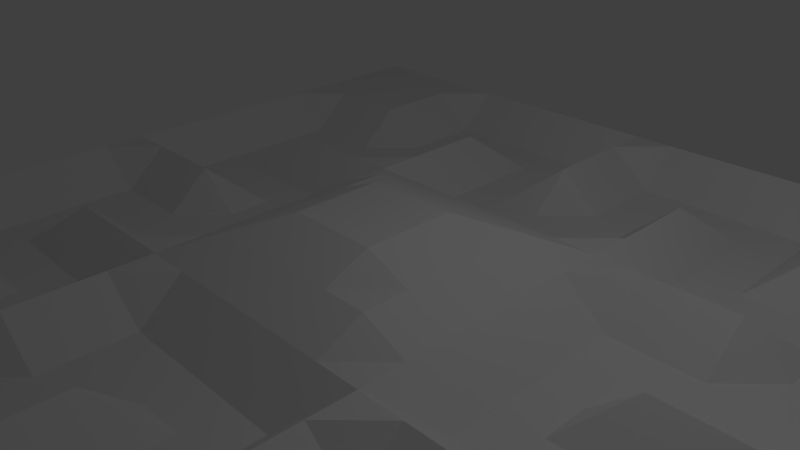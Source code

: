 # Source: board.blend  (saved by Blender 2.62.0; exported with 4.5.12 LTS)
import bpy
from mathutils import Matrix  # noqa: F401  (used for matrix-valued properties, if any)

bpy.ops.wm.read_factory_settings(use_empty=True)
scene = bpy.context.scene
scene.name = 'Scene'

# ---- collections
col_collection_1 = bpy.data.collections.new('Collection 1'); scene.collection.children.link(col_collection_1)

# ---- world
world_world = bpy.data.worlds.new('World'); scene.world = world_world
world_world.color = (0.05088, 0.05088, 0.05088)
world_world.use_sun_shadow = False
world_world.sun_shadow_jitter_overblur = 0.0
world_world.cycles.sampling_method = 'MANUAL'
world_world.cycles.sample_map_resolution = 256

# ---- cameras
cam_camera = bpy.data.cameras.new('Camera')
cam_camera.clip_end = 100.0
cam_camera.lens = 35.0
cam_camera.sensor_width = 32.0
cam_camera.sensor_height = 18.0
cam_camera.ortho_scale = 7.314
cam_camera.dof.focus_distance = 0.0
cam_camera.dof.aperture_fstop = 128.0

# ---- lights
light_lamp = bpy.data.lights.new('Lamp', 'POINT')
light_lamp.transmission_factor = 0.0
light_lamp.cutoff_distance = 30.0
light_lamp.energy = 100.0
light_lamp.shadow_buffer_clip_start = 1.001
light_lamp.shadow_soft_size = 1.0
light_lamp.shadow_maximum_resolution = 0.006
light_lamp.use_absolute_resolution = True
light_lamp.cycles.use_multiple_importance_sampling = False

# ---- meshes
me_grid_001 = bpy.data.meshes.new('Grid.001')
me_grid_001.from_pydata([(6.695, -6.695, -0.6094), (6.025, -6.695, -0.6094), (5.356, -6.695, -0.6094), (4.686, -6.695, -0.6094), (4.017, -6.695, -0.6094), (3.347, -6.695, -0.6094), (2.678, -6.695, -0.6094), (2.008, -6.695, -0.6094), (1.339, -6.695, -0.6094), (0.6695, -6.695, -0.6094), (-5.946e-09, -6.695, -0.6094), (-0.6695, -6.695, -0.6094), (-1.339, -6.695, -0.6094), (-2.008, -6.695, -0.6094), (-2.678, -6.695, -0.6094), (-3.347, -6.695, -0.6094), (-4.017, -6.695, -0.6094), (-4.686, -6.695, -0.6094), (-5.356, -6.695, -0.6094), (-6.025, -6.695, -0.6094), (-6.695, -6.695, -0.6094), (-6.695, -6.025, -0.6094), (-6.025, -6.025, 0.0), (-5.356, -6.025, 0.0), (-4.686, -6.025, 0.0), (-4.017, -6.025, 0.0), (-3.347, -6.025, 0.0), (-2.678, -6.025, 0.0), (-2.008, -6.025, 0.0), (-1.339, -6.025, 0.0), (-0.6695, -6.025, 0.0), (-5.946e-09, -6.025, 0.0), (0.6695, -6.025, 0.0), (1.339, -6.025, 0.0), (2.008, -6.025, 0.0), (2.678, -6.025, 0.0), (3.347, -6.025, 0.0), (4.017, -6.025, 0.0), (4.686, -6.025, 0.0), (5.356, -6.025, 0.0), (6.025, -6.025, 0.0), (6.695, -6.025, -0.6094), (6.695, -5.356, -0.6094), (6.025, -5.356, 0.0), (5.356, -5.356, 0.0), (4.686, -5.356, 0.0), (4.017, -5.356, 0.0), (3.347, -5.356, -0.5878), (2.678, -5.356, -0.5878), (2.008, -5.356, -0.5878), (1.339, -5.356, -0.5878), (0.6695, -5.356, -0.5878), (-5.946e-09, -5.356, 0.0), (-0.6695, -5.356, -0.5878), (-1.339, -5.356, -0.5878), (-2.008, -5.356, -0.5878), (-2.678, -5.356, -0.5878), (-3.347, -5.356, -0.5878), (-4.017, -5.356, 0.0), (-4.686, -5.356, 0.0), (-5.356, -5.356, 0.0), (-6.025, -5.356, 0.0), (-6.695, -5.356, -0.6094), (-6.695, -4.686, -0.6094), (-6.025, -4.686, 0.0), (-5.356, -4.686, 0.0), (-4.686, -4.686, 0.0), (-4.017, -4.686, 0.0), (-3.347, -4.686, -0.5878), (-2.678, -4.686, -0.5878), (-2.008, -4.686, -0.5878), (-1.339, -4.686, -0.5878), (-0.6695, -4.686, -0.5878), (-5.946e-09, -4.686, 0.0), (0.6695, -4.686, -0.5878), (1.339, -4.686, -0.5878), (2.008, -4.686, -0.5878), (2.678, -4.686, -0.5878), (3.347, -4.686, -0.5878), (4.017, -4.686, 0.0), (4.686, -4.686, 0.0), (5.356, -4.686, 0.0), (6.025, -4.686, 0.0), (6.695, -4.686, -0.6094), (6.695, -4.017, -0.6094), (6.025, -4.017, 0.0), (5.356, -4.017, 0.0), (4.686, -4.017, 0.0), (4.017, -4.017, 0.0), (3.347, -4.017, -0.5878), (2.678, -4.017, -0.5878), (2.008, -4.017, 0.0), (1.339, -4.017, -0.5878), (0.6695, -4.017, -0.5878), (-5.946e-09, -4.017, 0.0), (-0.6695, -4.017, -0.5878), (-1.339, -4.017, -0.5878), (-2.008, -4.017, 0.0), (-2.678, -4.017, -0.5878), (-3.347, -4.017, -0.5878), (-4.017, -4.017, 0.0), (-4.686, -4.017, 0.0), (-5.356, -4.017, 0.0), (-6.025, -4.017, 0.0), (-6.695, -4.017, -0.6094), (-6.695, -3.347, -0.6094), (-6.025, -3.347, 0.0), (-5.356, -3.347, -0.5878), (-4.686, -3.347, -0.5878), (-4.017, -3.347, -0.5878), (-3.347, -3.347, -0.5878), (-2.678, -3.347, -0.5878), (-2.008, -3.347, 0.0), (-1.339, -3.347, -0.5878), (-0.6695, -3.347, -0.5878), (-5.946e-09, -3.347, -0.5878), (0.6695, -3.347, -0.5878), (1.339, -3.347, -0.5878), (2.008, -3.347, 0.0), (2.678, -3.347, -0.5878), (3.347, -3.347, -0.5878), (4.017, -3.347, -0.5878), (4.686, -3.347, -0.5878), (5.356, -3.347, -0.5878), (6.025, -3.347, 0.0), (6.695, -3.347, -0.6094), (6.695, -2.678, -0.6094), (6.025, -2.678, 0.0), (5.356, -2.678, -0.5878), (4.686, -2.678, -0.5878), (4.017, -2.678, -0.5878), (3.347, -2.678, -0.5878), (2.678, -2.678, -0.5878), (2.008, -2.678, 0.0), (1.339, -2.678, -0.5878), (0.6695, -2.678, -0.5878), (-5.946e-09, -2.678, -0.5878), (-0.6695, -2.678, -0.5878), (-1.339, -2.678, -0.5878), (-2.008, -2.678, 0.0), (-2.678, -2.678, -0.5878), (-3.347, -2.678, -0.5878), (-4.017, -2.678, -0.5878), (-4.686, -2.678, -0.5878), (-5.356, -2.678, -0.5878), (-6.025, -2.678, 0.0), (-6.695, -2.678, -0.6094), (-6.695, -2.008, -0.6094), (-6.025, -2.008, 0.0), (-5.356, -2.008, -0.5878), (-4.686, -2.008, -0.5878), (-4.017, -2.008, 0.0), (-3.347, -2.008, 0.0), (-2.678, -2.008, 0.0), (-2.008, -2.008, 0.0), (-1.339, -2.008, 0.0), (-0.6695, -2.008, 0.0), (-5.946e-09, -2.008, 0.0), (0.6695, -2.008, 0.0), (1.339, -2.008, 0.0), (2.008, -2.008, 0.0), (2.678, -2.008, 0.0), (3.347, -2.008, 0.0), (4.017, -2.008, 0.0), (4.686, -2.008, -0.5878), (5.356, -2.008, -0.5878), (6.025, -2.008, 0.0), (6.695, -2.008, -0.6094), (6.695, -1.339, -0.6094), (6.025, -1.339, 0.0), (5.356, -1.339, -0.5878), (4.686, -1.339, -0.5878), (4.017, -1.339, -0.5878), (3.347, -1.339, -0.5878), (2.678, -1.339, -0.5878), (2.008, -1.339, 0.0), (1.339, -1.339, 0.3116), (0.6695, -1.339, 0.3116), (-5.946e-09, -1.339, 0.3116), (-0.6695, -1.339, 0.3116), (-1.339, -1.339, 0.3116), (-2.008, -1.339, 0.0), (-2.678, -1.339, -0.5878), (-3.347, -1.339, -0.5878), (-4.017, -1.339, -0.5878), (-4.686, -1.339, -0.5878), (-5.356, -1.339, -0.5878), (-6.025, -1.339, 0.0), (-6.695, -1.339, -0.6094), (-6.695, -0.6695, -0.6094), (-6.025, -0.6695, 0.0), (-5.356, -0.6695, -0.5878), (-4.686, -0.6695, -0.5878), (-4.017, -0.6695, -0.5878), (-3.347, -0.6695, -0.5878), (-2.678, -0.6695, -0.5878), (-2.008, -0.6695, 0.0), (-1.339, -0.6695, 0.3116), (-0.6695, -0.6695, 0.5989), (-5.946e-09, -0.6695, 0.5989), (0.6695, -0.6695, 0.5989), (1.339, -0.6695, 0.3116), (2.008, -0.6695, 0.0), (2.678, -0.6695, -0.5878), (3.347, -0.6695, -0.5878), (4.017, -0.6695, -0.5878), (4.686, -0.6695, -0.5878), (5.356, -0.6695, -0.5878), (6.025, -0.6695, 0.0), (6.695, -0.6695, -0.6094), (6.695, 5.549e-07, -0.6094), (6.025, 5.549e-07, 0.0), (5.356, 5.549e-07, 0.0), (4.686, 5.549e-07, 0.0), (4.017, 5.549e-07, 0.0), (3.347, 5.549e-07, -0.5878), (2.678, 5.549e-07, -0.5878), (2.008, 5.549e-07, 0.0), (1.339, 5.549e-07, 0.3116), (0.6695, 5.549e-07, 0.5989), (-5.946e-09, 5.549e-07, 0.5989), (-0.6695, 5.549e-07, 0.5989), (-1.339, 5.549e-07, 0.3116), (-2.008, 5.549e-07, 0.0), (-2.678, 5.549e-07, -0.5878), (-3.347, 5.549e-07, -0.5878), (-4.017, 5.549e-07, 0.0), (-4.686, 5.549e-07, 0.0), (-5.356, 5.549e-07, 0.0), (-6.025, 5.549e-07, 0.0), (-6.695, 5.549e-07, -0.6094), (-6.695, 0.6695, -0.6094), (-6.025, 0.6695, 0.0), (-5.356, 0.6695, -0.5878), (-4.686, 0.6695, -0.5878), (-4.017, 0.6695, -0.5878), (-3.347, 0.6695, -0.5878), (-2.678, 0.6695, -0.5878), (-2.008, 0.6695, 0.0), (-1.339, 0.6695, 0.3116), (-0.6695, 0.6695, 0.5989), (-5.946e-09, 0.6695, 0.5989), (0.6695, 0.6695, 0.5989), (1.339, 0.6695, 0.3116), (2.008, 0.6695, 0.0), (2.678, 0.6695, -0.5878), (3.347, 0.6695, -0.5878), (4.017, 0.6695, -0.5878), (4.686, 0.6695, -0.5878), (5.356, 0.6695, -0.5878), (6.025, 0.6695, 0.0), (6.695, 0.6695, -0.6094), (6.695, 1.339, -0.6094), (6.025, 1.339, 0.0), (5.356, 1.339, -0.5878), (4.686, 1.339, -0.5878), (4.017, 1.339, -0.5878), (3.347, 1.339, -0.5878), (2.678, 1.339, -0.5878), (2.008, 1.339, 0.0), (1.339, 1.339, 0.3116), (0.6695, 1.339, 0.3116), (-5.946e-09, 1.339, 0.3116), (-0.6695, 1.339, 0.3116), (-1.339, 1.339, 0.3116), (-2.008, 1.339, 0.0), (-2.678, 1.339, -0.5878), (-3.347, 1.339, -0.5878), (-4.017, 1.339, -0.5878), (-4.686, 1.339, -0.5878), (-5.356, 1.339, -0.5878), (-6.025, 1.339, 0.0), (-6.695, 1.339, -0.6094), (-6.695, 2.008, -0.6094), (-6.025, 2.008, 0.0), (-5.356, 2.008, -0.5878), (-4.686, 2.008, -0.5878), (-4.017, 2.008, 0.0), (-3.347, 2.008, 0.0), (-2.678, 2.008, 0.0), (-2.008, 2.008, 0.0), (-1.339, 2.008, 0.0), (-0.6695, 2.008, 0.0), (-5.946e-09, 2.008, 0.0), (0.6695, 2.008, 0.0), (1.339, 2.008, 0.0), (2.008, 2.008, 0.0), (2.678, 2.008, 0.0), (3.347, 2.008, 0.0), (4.017, 2.008, 0.0), (4.686, 2.008, -0.5878), (5.356, 2.008, -0.5878), (6.025, 2.008, 0.0), (6.695, 2.008, -0.6094), (6.695, 2.678, -0.6094), (6.025, 2.678, 0.0), (5.356, 2.678, -0.5878), (4.686, 2.678, -0.5878), (4.017, 2.678, -0.5878), (3.347, 2.678, -0.5878), (2.678, 2.678, -0.5878), (2.008, 2.678, 0.0), (1.339, 2.678, -0.5878), (0.6695, 2.678, -0.5878), (-5.946e-09, 2.678, -0.5878), (-0.6695, 2.678, -0.5878), (-1.339, 2.678, -0.5878), (-2.008, 2.678, 0.0), (-2.678, 2.678, -0.5878), (-3.347, 2.678, -0.5878), (-4.017, 2.678, -0.5878), (-4.686, 2.678, -0.5878), (-5.356, 2.678, -0.5878), (-6.025, 2.678, 0.0), (-6.695, 2.678, -0.6094), (-6.695, 3.347, -0.6094), (-6.025, 3.347, 0.0), (-5.356, 3.347, -0.5878), (-4.686, 3.347, -0.5878), (-4.017, 3.347, -0.5878), (-3.347, 3.347, -0.5878), (-2.678, 3.347, -0.5878), (-2.008, 3.347, 0.0), (-1.339, 3.347, -0.5878), (-0.6695, 3.347, -0.5878), (-5.946e-09, 3.347, -0.5878), (0.6695, 3.347, -0.5878), (1.339, 3.347, -0.5878), (2.008, 3.347, 0.0), (2.678, 3.347, -0.5878), (3.347, 3.347, -0.5878), (4.017, 3.347, -0.5878), (4.686, 3.347, -0.5878), (5.356, 3.347, -0.5878), (6.025, 3.347, 0.0), (6.695, 3.347, -0.6094), (6.695, 4.017, -0.6094), (6.025, 4.017, 0.0), (5.356, 4.017, 0.0), (4.686, 4.017, 0.0), (4.017, 4.017, 0.0), (3.347, 4.017, -0.5878), (2.678, 4.017, -0.5878), (2.008, 4.017, 0.0), (1.339, 4.017, -0.5878), (0.6695, 4.017, -0.5878), (-5.946e-09, 4.017, 0.0), (-0.6695, 4.017, -0.5878), (-1.339, 4.017, -0.5878), (-2.008, 4.017, 0.0), (-2.678, 4.017, -0.5878), (-3.347, 4.017, -0.5878), (-4.017, 4.017, 0.0), (-4.686, 4.017, 0.0), (-5.356, 4.017, 0.0), (-6.025, 4.017, 0.0), (-6.695, 4.017, -0.6094), (-6.695, 4.686, -0.6094), (-6.025, 4.686, 0.0), (-5.356, 4.686, 0.0), (-4.686, 4.686, 0.0), (-4.017, 4.686, 0.0), (-3.347, 4.686, -0.5878), (-2.678, 4.686, -0.5878), (-2.008, 4.686, -0.5878), (-1.339, 4.686, -0.5878), (-0.6695, 4.686, -0.5878), (-5.946e-09, 4.686, 0.0), (0.6695, 4.686, -0.5878), (1.339, 4.686, -0.5878), (2.008, 4.686, -0.5878), (2.678, 4.686, -0.5878), (3.347, 4.686, -0.5878), (4.017, 4.686, 0.0), (4.686, 4.686, 0.0), (5.356, 4.686, 0.0), (6.025, 4.686, 0.0), (6.695, 4.686, -0.6094), (6.695, 5.356, -0.6094), (6.025, 5.356, 0.0), (5.356, 5.356, 0.0), (4.686, 5.356, 0.0), (4.017, 5.356, 0.0), (3.347, 5.356, -0.5878), (2.678, 5.356, -0.5878), (2.008, 5.356, -0.5878), (1.339, 5.356, -0.5878), (0.6695, 5.356, -0.5878), (-5.946e-09, 5.356, 0.0), (-0.6695, 5.356, -0.5878), (-1.339, 5.356, -0.5878), (-2.008, 5.356, -0.5878), (-2.678, 5.356, -0.5878), (-3.347, 5.356, -0.5878), (-4.017, 5.356, 0.0), (-4.686, 5.356, 0.0), (-5.356, 5.356, 0.0), (-6.025, 5.356, 0.0), (-6.695, 5.356, -0.6094), (-6.695, 6.025, -0.6094), (-6.025, 6.025, 0.0), (-5.356, 6.025, 0.0), (-4.686, 6.025, 0.0), (-4.017, 6.025, 0.0), (-3.347, 6.025, 0.0), (-2.678, 6.025, 0.0), (-2.008, 6.025, 0.0), (-1.339, 6.025, 0.0), (-0.6695, 6.025, 0.0), (-5.946e-09, 6.025, 0.0), (0.6695, 6.025, 0.0), (1.339, 6.025, 0.0), (2.008, 6.025, 0.0), (2.678, 6.025, 0.0), (3.347, 6.025, 0.0), (4.017, 6.025, 0.0), (4.686, 6.025, 0.0), (5.356, 6.025, 0.0), (6.025, 6.025, 0.0), (6.695, 6.025, -0.6094), (6.695, 6.695, -0.6094), (6.025, 6.695, -0.6094), (5.356, 6.695, -0.6094), (4.686, 6.695, -0.6094), (4.017, 6.695, -0.6094), (3.347, 6.695, -0.6094), (2.678, 6.695, -0.6094), (2.008, 6.695, -0.6094), (1.339, 6.695, -0.6094), (0.6695, 6.695, -0.6094), (-5.946e-09, 6.695, -0.6094), (-0.6695, 6.695, -0.6094), (-1.339, 6.695, -0.6094), (-2.008, 6.695, -0.6094), (-2.678, 6.695, -0.6094), (-3.347, 6.695, -0.6094), (-4.017, 6.695, -0.6094), (-4.686, 6.695, -0.6094), (-5.356, 6.695, -0.6094), (-6.025, 6.695, -0.6094), (-6.695, 6.695, -0.6094)], [], [(20, 19, 22, 21), (19, 18, 23, 22), (18, 17, 24, 23), (17, 16, 25, 24), (16, 15, 26, 25), (15, 14, 27, 26), (14, 13, 28, 27), (13, 12, 29, 28), (12, 11, 30, 29), (11, 10, 31, 30), (10, 9, 32, 31), (9, 8, 33, 32), (8, 7, 34, 33), (7, 6, 35, 34), (6, 5, 36, 35), (5, 4, 37, 36), (4, 3, 38, 37), (3, 2, 39, 38), (2, 1, 40, 39), (1, 0, 41, 40), (40, 41, 42, 43), (39, 40, 43, 44), (38, 39, 44, 45), (37, 38, 45, 46), (36, 37, 46, 47), (35, 36, 47, 48), (34, 35, 48, 49), (33, 34, 49, 50), (32, 33, 50, 51), (31, 32, 51, 52), (30, 31, 52, 53), (29, 30, 53, 54), (28, 29, 54, 55), (27, 28, 55, 56), (26, 27, 56, 57), (25, 26, 57, 58), (24, 25, 58, 59), (23, 24, 59, 60), (22, 23, 60, 61), (21, 22, 61, 62), (62, 61, 64, 63), (61, 60, 65, 64), (60, 59, 66, 65), (59, 58, 67, 66), (58, 57, 68, 67), (57, 56, 69, 68), (56, 55, 70, 69), (55, 54, 71, 70), (54, 53, 72, 71), (53, 52, 73, 72), (52, 51, 74, 73), (51, 50, 75, 74), (50, 49, 76, 75), (49, 48, 77, 76), (48, 47, 78, 77), (47, 46, 79, 78), (46, 45, 80, 79), (45, 44, 81, 80), (44, 43, 82, 81), (43, 42, 83, 82), (82, 83, 84, 85), (81, 82, 85, 86), (80, 81, 86, 87), (79, 80, 87, 88), (78, 79, 88, 89), (77, 78, 89, 90), (76, 77, 90, 91), (75, 76, 91, 92), (74, 75, 92, 93), (73, 74, 93, 94), (72, 73, 94, 95), (71, 72, 95, 96), (70, 71, 96, 97), (69, 70, 97, 98), (68, 69, 98, 99), (67, 68, 99, 100), (66, 67, 100, 101), (65, 66, 101, 102), (64, 65, 102, 103), (63, 64, 103, 104), (104, 103, 106, 105), (103, 102, 107, 106), (102, 101, 108, 107), (101, 100, 109, 108), (100, 99, 110, 109), (99, 98, 111, 110), (98, 97, 112, 111), (97, 96, 113, 112), (96, 95, 114, 113), (95, 94, 115, 114), (94, 93, 116, 115), (93, 92, 117, 116), (92, 91, 118, 117), (91, 90, 119, 118), (90, 89, 120, 119), (89, 88, 121, 120), (88, 87, 122, 121), (87, 86, 123, 122), (86, 85, 124, 123), (85, 84, 125, 124), (124, 125, 126, 127), (123, 124, 127, 128), (122, 123, 128, 129), (121, 122, 129, 130), (120, 121, 130, 131), (119, 120, 131, 132), (118, 119, 132, 133), (117, 118, 133, 134), (116, 117, 134, 135), (115, 116, 135, 136), (114, 115, 136, 137), (113, 114, 137, 138), (112, 113, 138, 139), (111, 112, 139, 140), (110, 111, 140, 141), (109, 110, 141, 142), (108, 109, 142, 143), (107, 108, 143, 144), (106, 107, 144, 145), (105, 106, 145, 146), (146, 145, 148, 147), (145, 144, 149, 148), (144, 143, 150, 149), (143, 142, 151, 150), (142, 141, 152, 151), (141, 140, 153, 152), (140, 139, 154, 153), (139, 138, 155, 154), (138, 137, 156, 155), (137, 136, 157, 156), (136, 135, 158, 157), (135, 134, 159, 158), (134, 133, 160, 159), (133, 132, 161, 160), (132, 131, 162, 161), (131, 130, 163, 162), (130, 129, 164, 163), (129, 128, 165, 164), (128, 127, 166, 165), (127, 126, 167, 166), (166, 167, 168, 169), (165, 166, 169, 170), (164, 165, 170, 171), (163, 164, 171, 172), (162, 163, 172, 173), (161, 162, 173, 174), (160, 161, 174, 175), (159, 160, 175, 176), (158, 159, 176, 177), (157, 158, 177, 178), (156, 157, 178, 179), (155, 156, 179, 180), (154, 155, 180, 181), (153, 154, 181, 182), (152, 153, 182, 183), (151, 152, 183, 184), (150, 151, 184, 185), (149, 150, 185, 186), (148, 149, 186, 187), (147, 148, 187, 188), (188, 187, 190, 189), (187, 186, 191, 190), (186, 185, 192, 191), (185, 184, 193, 192), (184, 183, 194, 193), (183, 182, 195, 194), (182, 181, 196, 195), (181, 180, 197, 196), (180, 179, 198, 197), (179, 178, 199, 198), (178, 177, 200, 199), (177, 176, 201, 200), (176, 175, 202, 201), (175, 174, 203, 202), (174, 173, 204, 203), (173, 172, 205, 204), (172, 171, 206, 205), (171, 170, 207, 206), (170, 169, 208, 207), (169, 168, 209, 208), (208, 209, 210, 211), (207, 208, 211, 212), (206, 207, 212, 213), (205, 206, 213, 214), (204, 205, 214, 215), (203, 204, 215, 216), (202, 203, 216, 217), (201, 202, 217, 218), (200, 201, 218, 219), (199, 200, 219, 220), (198, 199, 220, 221), (197, 198, 221, 222), (196, 197, 222, 223), (195, 196, 223, 224), (194, 195, 224, 225), (193, 194, 225, 226), (192, 193, 226, 227), (191, 192, 227, 228), (190, 191, 228, 229), (189, 190, 229, 230), (230, 229, 232, 231), (229, 228, 233, 232), (228, 227, 234, 233), (227, 226, 235, 234), (226, 225, 236, 235), (225, 224, 237, 236), (224, 223, 238, 237), (223, 222, 239, 238), (222, 221, 240, 239), (221, 220, 241, 240), (220, 219, 242, 241), (219, 218, 243, 242), (218, 217, 244, 243), (217, 216, 245, 244), (216, 215, 246, 245), (215, 214, 247, 246), (214, 213, 248, 247), (213, 212, 249, 248), (212, 211, 250, 249), (211, 210, 251, 250), (250, 251, 252, 253), (249, 250, 253, 254), (248, 249, 254, 255), (247, 248, 255, 256), (246, 247, 256, 257), (245, 246, 257, 258), (244, 245, 258, 259), (243, 244, 259, 260), (242, 243, 260, 261), (241, 242, 261, 262), (240, 241, 262, 263), (239, 240, 263, 264), (238, 239, 264, 265), (237, 238, 265, 266), (236, 237, 266, 267), (235, 236, 267, 268), (234, 235, 268, 269), (233, 234, 269, 270), (232, 233, 270, 271), (231, 232, 271, 272), (272, 271, 274, 273), (271, 270, 275, 274), (270, 269, 276, 275), (269, 268, 277, 276), (268, 267, 278, 277), (267, 266, 279, 278), (266, 265, 280, 279), (265, 264, 281, 280), (264, 263, 282, 281), (263, 262, 283, 282), (262, 261, 284, 283), (261, 260, 285, 284), (260, 259, 286, 285), (259, 258, 287, 286), (258, 257, 288, 287), (257, 256, 289, 288), (256, 255, 290, 289), (255, 254, 291, 290), (254, 253, 292, 291), (253, 252, 293, 292), (292, 293, 294, 295), (291, 292, 295, 296), (290, 291, 296, 297), (289, 290, 297, 298), (288, 289, 298, 299), (287, 288, 299, 300), (286, 287, 300, 301), (285, 286, 301, 302), (284, 285, 302, 303), (283, 284, 303, 304), (282, 283, 304, 305), (281, 282, 305, 306), (280, 281, 306, 307), (279, 280, 307, 308), (278, 279, 308, 309), (277, 278, 309, 310), (276, 277, 310, 311), (275, 276, 311, 312), (274, 275, 312, 313), (273, 274, 313, 314), (314, 313, 316, 315), (313, 312, 317, 316), (312, 311, 318, 317), (311, 310, 319, 318), (310, 309, 320, 319), (309, 308, 321, 320), (308, 307, 322, 321), (307, 306, 323, 322), (306, 305, 324, 323), (305, 304, 325, 324), (304, 303, 326, 325), (303, 302, 327, 326), (302, 301, 328, 327), (301, 300, 329, 328), (300, 299, 330, 329), (299, 298, 331, 330), (298, 297, 332, 331), (297, 296, 333, 332), (296, 295, 334, 333), (295, 294, 335, 334), (334, 335, 336, 337), (333, 334, 337, 338), (332, 333, 338, 339), (331, 332, 339, 340), (330, 331, 340, 341), (329, 330, 341, 342), (328, 329, 342, 343), (327, 328, 343, 344), (326, 327, 344, 345), (325, 326, 345, 346), (324, 325, 346, 347), (323, 324, 347, 348), (322, 323, 348, 349), (321, 322, 349, 350), (320, 321, 350, 351), (319, 320, 351, 352), (318, 319, 352, 353), (317, 318, 353, 354), (316, 317, 354, 355), (315, 316, 355, 356), (356, 355, 358, 357), (355, 354, 359, 358), (354, 353, 360, 359), (353, 352, 361, 360), (352, 351, 362, 361), (351, 350, 363, 362), (350, 349, 364, 363), (349, 348, 365, 364), (348, 347, 366, 365), (347, 346, 367, 366), (346, 345, 368, 367), (345, 344, 369, 368), (344, 343, 370, 369), (343, 342, 371, 370), (342, 341, 372, 371), (341, 340, 373, 372), (340, 339, 374, 373), (339, 338, 375, 374), (338, 337, 376, 375), (337, 336, 377, 376), (376, 377, 378, 379), (375, 376, 379, 380), (374, 375, 380, 381), (373, 374, 381, 382), (372, 373, 382, 383), (371, 372, 383, 384), (370, 371, 384, 385), (369, 370, 385, 386), (368, 369, 386, 387), (367, 368, 387, 388), (366, 367, 388, 389), (365, 366, 389, 390), (364, 365, 390, 391), (363, 364, 391, 392), (362, 363, 392, 393), (361, 362, 393, 394), (360, 361, 394, 395), (359, 360, 395, 396), (358, 359, 396, 397), (357, 358, 397, 398), (398, 397, 400, 399), (397, 396, 401, 400), (396, 395, 402, 401), (395, 394, 403, 402), (394, 393, 404, 403), (393, 392, 405, 404), (392, 391, 406, 405), (391, 390, 407, 406), (390, 389, 408, 407), (389, 388, 409, 408), (388, 387, 410, 409), (387, 386, 411, 410), (386, 385, 412, 411), (385, 384, 413, 412), (384, 383, 414, 413), (383, 382, 415, 414), (382, 381, 416, 415), (381, 380, 417, 416), (380, 379, 418, 417), (379, 378, 419, 418), (418, 419, 420, 421), (417, 418, 421, 422), (416, 417, 422, 423), (415, 416, 423, 424), (414, 415, 424, 425), (413, 414, 425, 426), (412, 413, 426, 427), (411, 412, 427, 428), (410, 411, 428, 429), (409, 410, 429, 430), (408, 409, 430, 431), (407, 408, 431, 432), (406, 407, 432, 433), (405, 406, 433, 434), (404, 405, 434, 435), (403, 404, 435, 436), (402, 403, 436, 437), (401, 402, 437, 438), (400, 401, 438, 439), (399, 400, 439, 440)])
_uv = me_grid_001.uv_layers.new(name='UVMap')
_uv.uv.foreach_set('vector', [0.1879, 0.1879, 0.2191, 0.1879, 0.2191, 0.2191, 0.1879, 0.2191, 0.2191, 0.1879, 0.2503, 0.1879, 0.2503, 0.2191, 0.2191, 0.2191, 0.2503, 0.1879, 0.2815, 0.1879, 0.2815, 0.2191, 0.2503, 0.2191, 0.2815, 0.1879, 0.3127, 0.1879, 0.3127, 0.2191, 0.2815, 0.2191, 0.3127, 0.1879, 0.3439, 0.1879, 0.3439, 0.2191, 0.3127, 0.2191, 0.3439, 0.1879, 0.3751, 0.1879, 0.3751, 0.2191, 0.3439, 0.2191, 0.3751, 0.1879, 0.4064, 0.1879, 0.4064, 0.2191, 0.3751, 0.2191, 0.4064, 0.1879, 0.4376, 0.1879, 0.4376, 0.2191, 0.4064, 0.2191, 0.4376, 0.1879, 0.4688, 0.1879, 0.4688, 0.2191, 0.4376, 0.2191, 0.4688, 0.1879, 0.5, 0.1879, 0.5, 0.2191, 0.4688, 0.2191, 0.5, 0.1879, 0.5312, 0.1879, 0.5312, 0.2191, 0.5, 0.2191, 0.5312, 0.1879, 0.5624, 0.1879, 0.5624, 0.2191, 0.5312, 0.2191, 0.5624, 0.1879, 0.5936, 0.1879, 0.5936, 0.2191, 0.5624, 0.2191, 0.5936, 0.1879, 0.6249, 0.1879, 0.6249, 0.2191, 0.5936, 0.2191, 0.6249, 0.1879, 0.6561, 0.1879, 0.6561, 0.2191, 0.6249, 0.2191, 0.6561, 0.1879, 0.6873, 0.1879, 0.6873, 0.2191, 0.6561, 0.2191, 0.6873, 0.1879, 0.7185, 0.1879, 0.7185, 0.2191, 0.6873, 0.2191, 0.7185, 0.1879, 0.7497, 0.1879, 0.7497, 0.2191, 0.7185, 0.2191, 0.7497, 0.1879, 0.7809, 0.1879, 0.7809, 0.2191, 0.7497, 0.2191, 0.7809, 0.1879, 0.8121, 0.1879, 0.8121, 0.2191, 0.7809, 0.2191, 0.7809, 0.2191, 0.8121, 0.2191, 0.8121, 0.2503, 0.7809, 0.2503, 0.7497, 0.2191, 0.7809, 0.2191, 0.7809, 0.2503, 0.7497, 0.2503, 0.7185, 0.2191, 0.7497, 0.2191, 0.7497, 0.2503, 0.7185, 0.2503, 0.6873, 0.2191, 0.7185, 0.2191, 0.7185, 0.2503, 0.6873, 0.2503, 0.6561, 0.2191, 0.6873, 0.2191, 0.6873, 0.2503, 0.6561, 0.2503, 0.6249, 0.2191, 0.6561, 0.2191, 0.6561, 0.2503, 0.6249, 0.2503, 0.5936, 0.2191, 0.6249, 0.2191, 0.6249, 0.2503, 0.5936, 0.2503, 0.5624, 0.2191, 0.5936, 0.2191, 0.5936, 0.2503, 0.5624, 0.2503, 0.5312, 0.2191, 0.5624, 0.2191, 0.5624, 0.2503, 0.5312, 0.2503, 0.5, 0.2191, 0.5312, 0.2191, 0.5312, 0.2503, 0.5, 0.2503, 0.4688, 0.2191, 0.5, 0.2191, 0.5, 0.2503, 0.4688, 0.2503, 0.4376, 0.2191, 0.4688, 0.2191, 0.4688, 0.2503, 0.4376, 0.2503, 0.4064, 0.2191, 0.4376, 0.2191, 0.4376, 0.2503, 0.4064, 0.2503, 0.3751, 0.2191, 0.4064, 0.2191, 0.4064, 0.2503, 0.3751, 0.2503, 0.3439, 0.2191, 0.3751, 0.2191, 0.3751, 0.2503, 0.3439, 0.2503, 0.3127, 0.2191, 0.3439, 0.2191, 0.3439, 0.2503, 0.3127, 0.2503, 0.2815, 0.2191, 0.3127, 0.2191, 0.3127, 0.2503, 0.2815, 0.2503, 0.2503, 0.2191, 0.2815, 0.2191, 0.2815, 0.2503, 0.2503, 0.2503, 0.2191, 0.2191, 0.2503, 0.2191, 0.2503, 0.2503, 0.2191, 0.2503, 0.1879, 0.2191, 0.2191, 0.2191, 0.2191, 0.2503, 0.1879, 0.2503, 0.1879, 0.2503, 0.2191, 0.2503, 0.2191, 0.2815, 0.1879, 0.2815, 0.2191, 0.2503, 0.2503, 0.2503, 0.2503, 0.2815, 0.2191, 0.2815, 0.2503, 0.2503, 0.2815, 0.2503, 0.2815, 0.2815, 0.2503, 0.2815, 0.2815, 0.2503, 0.3127, 0.2503, 0.3127, 0.2815, 0.2815, 0.2815, 0.3127, 0.2503, 0.3439, 0.2503, 0.3439, 0.2815, 0.3127, 0.2815, 0.3439, 0.2503, 0.3751, 0.2503, 0.3751, 0.2815, 0.3439, 0.2815, 0.3751, 0.2503, 0.4064, 0.2503, 0.4064, 0.2815, 0.3751, 0.2815, 0.4064, 0.2503, 0.4376, 0.2503, 0.4376, 0.2815, 0.4064, 0.2815, 0.4376, 0.2503, 0.4688, 0.2503, 0.4688, 0.2815, 0.4376, 0.2815, 0.4688, 0.2503, 0.5, 0.2503, 0.5, 0.2815, 0.4688, 0.2815, 0.5, 0.2503, 0.5312, 0.2503, 0.5312, 0.2815, 0.5, 0.2815, 0.5312, 0.2503, 0.5624, 0.2503, 0.5624, 0.2815, 0.5312, 0.2815, 0.5624, 0.2503, 0.5936, 0.2503, 0.5936, 0.2815, 0.5624, 0.2815, 0.5936, 0.2503, 0.6249, 0.2503, 0.6249, 0.2815, 0.5936, 0.2815, 0.6249, 0.2503, 0.6561, 0.2503, 0.6561, 0.2815, 0.6249, 0.2815, 0.6561, 0.2503, 0.6873, 0.2503, 0.6873, 0.2815, 0.6561, 0.2815, 0.6873, 0.2503, 0.7185, 0.2503, 0.7185, 0.2815, 0.6873, 0.2815, 0.7185, 0.2503, 0.7497, 0.2503, 0.7497, 0.2815, 0.7185, 0.2815, 0.7497, 0.2503, 0.7809, 0.2503, 0.7809, 0.2815, 0.7497, 0.2815, 0.7809, 0.2503, 0.8121, 0.2503, 0.8121, 0.2815, 0.7809, 0.2815, 0.7809, 0.2815, 0.8121, 0.2815, 0.8121, 0.3127, 0.7809, 0.3127, 0.7497, 0.2815, 0.7809, 0.2815, 0.7809, 0.3127, 0.7497, 0.3127, 0.7185, 0.2815, 0.7497, 0.2815, 0.7497, 0.3127, 0.7185, 0.3127, 0.6873, 0.2815, 0.7185, 0.2815, 0.7185, 0.3127, 0.6873, 0.3127, 0.6561, 0.2815, 0.6873, 0.2815, 0.6873, 0.3127, 0.6561, 0.3127, 0.6249, 0.2815, 0.6561, 0.2815, 0.6561, 0.3127, 0.6249, 0.3127, 0.5936, 0.2815, 0.6249, 0.2815, 0.6249, 0.3127, 0.5936, 0.3127, 0.5624, 0.2815, 0.5936, 0.2815, 0.5936, 0.3127, 0.5624, 0.3127, 0.5312, 0.2815, 0.5624, 0.2815, 0.5624, 0.3127, 0.5312, 0.3127, 0.5, 0.2815, 0.5312, 0.2815, 0.5312, 0.3127, 0.5, 0.3127, 0.4688, 0.2815, 0.5, 0.2815, 0.5, 0.3127, 0.4688, 0.3127, 0.4376, 0.2815, 0.4688, 0.2815, 0.4688, 0.3127, 0.4376, 0.3127, 0.4064, 0.2815, 0.4376, 0.2815, 0.4376, 0.3127, 0.4064, 0.3127, 0.3751, 0.2815, 0.4064, 0.2815, 0.4064, 0.3127, 0.3751, 0.3127, 0.3439, 0.2815, 0.3751, 0.2815, 0.3751, 0.3127, 0.3439, 0.3127, 0.3127, 0.2815, 0.3439, 0.2815, 0.3439, 0.3127, 0.3127, 0.3127, 0.2815, 0.2815, 0.3127, 0.2815, 0.3127, 0.3127, 0.2815, 0.3127, 0.2503, 0.2815, 0.2815, 0.2815, 0.2815, 0.3127, 0.2503, 0.3127, 0.2191, 0.2815, 0.2503, 0.2815, 0.2503, 0.3127, 0.2191, 0.3127, 0.1879, 0.2815, 0.2191, 0.2815, 0.2191, 0.3127, 0.1879, 0.3127, 0.1879, 0.3127, 0.2191, 0.3127, 0.2191, 0.3439, 0.1879, 0.3439, 0.2191, 0.3127, 0.2503, 0.3127, 0.2503, 0.3439, 0.2191, 0.3439, 0.2503, 0.3127, 0.2815, 0.3127, 0.2815, 0.3439, 0.2503, 0.3439, 0.2815, 0.3127, 0.3127, 0.3127, 0.3127, 0.3439, 0.2815, 0.3439, 0.3127, 0.3127, 0.3439, 0.3127, 0.3439, 0.3439, 0.3127, 0.3439, 0.3439, 0.3127, 0.3751, 0.3127, 0.3751, 0.3439, 0.3439, 0.3439, 0.3751, 0.3127, 0.4064, 0.3127, 0.4064, 0.3439, 0.3751, 0.3439, 0.4064, 0.3127, 0.4376, 0.3127, 0.4376, 0.3439, 0.4064, 0.3439, 0.4376, 0.3127, 0.4688, 0.3127, 0.4688, 0.3439, 0.4376, 0.3439, 0.4688, 0.3127, 0.5, 0.3127, 0.5, 0.3439, 0.4688, 0.3439, 0.5, 0.3127, 0.5312, 0.3127, 0.5312, 0.3439, 0.5, 0.3439, 0.5312, 0.3127, 0.5624, 0.3127, 0.5624, 0.3439, 0.5312, 0.3439, 0.5624, 0.3127, 0.5936, 0.3127, 0.5936, 0.3439, 0.5624, 0.3439, 0.5936, 0.3127, 0.6249, 0.3127, 0.6249, 0.3439, 0.5936, 0.3439, 0.6249, 0.3127, 0.6561, 0.3127, 0.6561, 0.3439, 0.6249, 0.3439, 0.6561, 0.3127, 0.6873, 0.3127, 0.6873, 0.3439, 0.6561, 0.3439, 0.6873, 0.3127, 0.7185, 0.3127, 0.7185, 0.3439, 0.6873, 0.3439, 0.7185, 0.3127, 0.7497, 0.3127, 0.7497, 0.3439, 0.7185, 0.3439, 0.7497, 0.3127, 0.7809, 0.3127, 0.7809, 0.3439, 0.7497, 0.3439, 0.7809, 0.3127, 0.8121, 0.3127, 0.8121, 0.3439, 0.7809, 0.3439, 0.7809, 0.3439, 0.8121, 0.3439, 0.8121, 0.3751, 0.7809, 0.3751, 0.7497, 0.3439, 0.7809, 0.3439, 0.7809, 0.3751, 0.7497, 0.3751, 0.7185, 0.3439, 0.7497, 0.3439, 0.7497, 0.3751, 0.7185, 0.3751, 0.6873, 0.3439, 0.7185, 0.3439, 0.7185, 0.3751, 0.6873, 0.3751, 0.6561, 0.3439, 0.6873, 0.3439, 0.6873, 0.3751, 0.6561, 0.3751, 0.6249, 0.3439, 0.6561, 0.3439, 0.6561, 0.3751, 0.6249, 0.3751, 0.5936, 0.3439, 0.6249, 0.3439, 0.6249, 0.3751, 0.5936, 0.3751, 0.5624, 0.3439, 0.5936, 0.3439, 0.5936, 0.3751, 0.5624, 0.3751, 0.5312, 0.3439, 0.5624, 0.3439, 0.5624, 0.3751, 0.5312, 0.3751, 0.5, 0.3439, 0.5312, 0.3439, 0.5312, 0.3751, 0.5, 0.3751, 0.4688, 0.3439, 0.5, 0.3439, 0.5, 0.3751, 0.4688, 0.3751, 0.4376, 0.3439, 0.4688, 0.3439, 0.4688, 0.3751, 0.4376, 0.3751, 0.4064, 0.3439, 0.4376, 0.3439, 0.4376, 0.3751, 0.4064, 0.3751, 0.3751, 0.3439, 0.4064, 0.3439, 0.4064, 0.3751, 0.3751, 0.3751, 0.3439, 0.3439, 0.3751, 0.3439, 0.3751, 0.3751, 0.3439, 0.3751, 0.3127, 0.3439, 0.3439, 0.3439, 0.3439, 0.3751, 0.3127, 0.3751, 0.2815, 0.3439, 0.3127, 0.3439, 0.3127, 0.3751, 0.2815, 0.3751, 0.2503, 0.3439, 0.2815, 0.3439, 0.2815, 0.3751, 0.2503, 0.3751, 0.2191, 0.3439, 0.2503, 0.3439, 0.2503, 0.3751, 0.2191, 0.3751, 0.1879, 0.3439, 0.2191, 0.3439, 0.2191, 0.3751, 0.1879, 0.3751, 0.1879, 0.3751, 0.2191, 0.3751, 0.2191, 0.4064, 0.1879, 0.4064, 0.2191, 0.3751, 0.2503, 0.3751, 0.2503, 0.4064, 0.2191, 0.4064, 0.2503, 0.3751, 0.2815, 0.3751, 0.2815, 0.4064, 0.2503, 0.4064, 0.2815, 0.3751, 0.3127, 0.3751, 0.3127, 0.4064, 0.2815, 0.4064, 0.3127, 0.3751, 0.3439, 0.3751, 0.3439, 0.4064, 0.3127, 0.4064, 0.3439, 0.3751, 0.3751, 0.3751, 0.3751, 0.4064, 0.3439, 0.4064, 0.3751, 0.3751, 0.4064, 0.3751, 0.4064, 0.4064, 0.3751, 0.4064, 0.4064, 0.3751, 0.4376, 0.3751, 0.4376, 0.4064, 0.4064, 0.4064, 0.4376, 0.3751, 0.4688, 0.3751, 0.4688, 0.4064, 0.4376, 0.4064, 0.4688, 0.3751, 0.5, 0.3751, 0.5, 0.4064, 0.4688, 0.4064, 0.5, 0.3751, 0.5312, 0.3751, 0.5312, 0.4064, 0.5, 0.4064, 0.5312, 0.3751, 0.5624, 0.3751, 0.5624, 0.4064, 0.5312, 0.4064, 0.5624, 0.3751, 0.5936, 0.3751, 0.5936, 0.4064, 0.5624, 0.4064, 0.5936, 0.3751, 0.6249, 0.3751, 0.6249, 0.4064, 0.5936, 0.4064, 0.6249, 0.3751, 0.6561, 0.3751, 0.6561, 0.4064, 0.6249, 0.4064, 0.6561, 0.3751, 0.6873, 0.3751, 0.6873, 0.4064, 0.6561, 0.4064, 0.6873, 0.3751, 0.7185, 0.3751, 0.7185, 0.4064, 0.6873, 0.4064, 0.7185, 0.3751, 0.7497, 0.3751, 0.7497, 0.4064, 0.7185, 0.4064, 0.7497, 0.3751, 0.7809, 0.3751, 0.7809, 0.4064, 0.7497, 0.4064, 0.7809, 0.3751, 0.8121, 0.3751, 0.8121, 0.4064, 0.7809, 0.4064, 0.7809, 0.4064, 0.8121, 0.4064, 0.8121, 0.4376, 0.7809, 0.4376, 0.7497, 0.4064, 0.7809, 0.4064, 0.7809, 0.4376, 0.7497, 0.4376, 0.7185, 0.4064, 0.7497, 0.4064, 0.7497, 0.4376, 0.7185, 0.4376, 0.6873, 0.4064, 0.7185, 0.4064, 0.7185, 0.4376, 0.6873, 0.4376, 0.6561, 0.4064, 0.6873, 0.4064, 0.6873, 0.4376, 0.6561, 0.4376, 0.6249, 0.4064, 0.6561, 0.4064, 0.6561, 0.4376, 0.6249, 0.4376, 0.5936, 0.4064, 0.6249, 0.4064, 0.6249, 0.4376, 0.5936, 0.4376, 0.5624, 0.4064, 0.5936, 0.4064, 0.5936, 0.4376, 0.5624, 0.4376, 0.5312, 0.4064, 0.5624, 0.4064, 0.5624, 0.4376, 0.5312, 0.4376, 0.5, 0.4064, 0.5312, 0.4064, 0.5312, 0.4376, 0.5, 0.4376, 0.4688, 0.4064, 0.5, 0.4064, 0.5, 0.4376, 0.4688, 0.4376, 0.4376, 0.4064, 0.4688, 0.4064, 0.4688, 0.4376, 0.4376, 0.4376, 0.4064, 0.4064, 0.4376, 0.4064, 0.4376, 0.4376, 0.4064, 0.4376, 0.3751, 0.4064, 0.4064, 0.4064, 0.4064, 0.4376, 0.3751, 0.4376, 0.3439, 0.4064, 0.3751, 0.4064, 0.3751, 0.4376, 0.3439, 0.4376, 0.3127, 0.4064, 0.3439, 0.4064, 0.3439, 0.4376, 0.3127, 0.4376, 0.2815, 0.4064, 0.3127, 0.4064, 0.3127, 0.4376, 0.2815, 0.4376, 0.2503, 0.4064, 0.2815, 0.4064, 0.2815, 0.4376, 0.2503, 0.4376, 0.2191, 0.4064, 0.2503, 0.4064, 0.2503, 0.4376, 0.2191, 0.4376, 0.1879, 0.4064, 0.2191, 0.4064, 0.2191, 0.4376, 0.1879, 0.4376, 0.1879, 0.4376, 0.2191, 0.4376, 0.2191, 0.4688, 0.1879, 0.4688, 0.2191, 0.4376, 0.2503, 0.4376, 0.2503, 0.4688, 0.2191, 0.4688, 0.2503, 0.4376, 0.2815, 0.4376, 0.2815, 0.4688, 0.2503, 0.4688, 0.2815, 0.4376, 0.3127, 0.4376, 0.3127, 0.4688, 0.2815, 0.4688, 0.3127, 0.4376, 0.3439, 0.4376, 0.3439, 0.4688, 0.3127, 0.4688, 0.3439, 0.4376, 0.3751, 0.4376, 0.3751, 0.4688, 0.3439, 0.4688, 0.3751, 0.4376, 0.4064, 0.4376, 0.4064, 0.4688, 0.3751, 0.4688, 0.4064, 0.4376, 0.4376, 0.4376, 0.4376, 0.4688, 0.4064, 0.4688, 0.4376, 0.4376, 0.4688, 0.4376, 0.4688, 0.4688, 0.4376, 0.4688, 0.4688, 0.4376, 0.5, 0.4376, 0.5, 0.4688, 0.4688, 0.4688, 0.5, 0.4376, 0.5312, 0.4376, 0.5312, 0.4688, 0.5, 0.4688, 0.5312, 0.4376, 0.5624, 0.4376, 0.5624, 0.4688, 0.5312, 0.4688, 0.5624, 0.4376, 0.5936, 0.4376, 0.5936, 0.4688, 0.5624, 0.4688, 0.5936, 0.4376, 0.6249, 0.4376, 0.6249, 0.4688, 0.5936, 0.4688, 0.6249, 0.4376, 0.6561, 0.4376, 0.6561, 0.4688, 0.6249, 0.4688, 0.6561, 0.4376, 0.6873, 0.4376, 0.6873, 0.4688, 0.6561, 0.4688, 0.6873, 0.4376, 0.7185, 0.4376, 0.7185, 0.4688, 0.6873, 0.4688, 0.7185, 0.4376, 0.7497, 0.4376, 0.7497, 0.4688, 0.7185, 0.4688, 0.7497, 0.4376, 0.7809, 0.4376, 0.7809, 0.4688, 0.7497, 0.4688, 0.7809, 0.4376, 0.8121, 0.4376, 0.8121, 0.4688, 0.7809, 0.4688, 0.7809, 0.4688, 0.8121, 0.4688, 0.8121, 0.5, 0.7809, 0.5, 0.7497, 0.4688, 0.7809, 0.4688, 0.7809, 0.5, 0.7497, 0.5, 0.7185, 0.4688, 0.7497, 0.4688, 0.7497, 0.5, 0.7185, 0.5, 0.6873, 0.4688, 0.7185, 0.4688, 0.7185, 0.5, 0.6873, 0.5, 0.6561, 0.4688, 0.6873, 0.4688, 0.6873, 0.5, 0.6561, 0.5, 0.6249, 0.4688, 0.6561, 0.4688, 0.6561, 0.5, 0.6249, 0.5, 0.5936, 0.4688, 0.6249, 0.4688, 0.6249, 0.5, 0.5936, 0.5, 0.5624, 0.4688, 0.5936, 0.4688, 0.5936, 0.5, 0.5624, 0.5, 0.5312, 0.4688, 0.5624, 0.4688, 0.5624, 0.5, 0.5312, 0.5, 0.5, 0.4688, 0.5312, 0.4688, 0.5312, 0.5, 0.5, 0.5, 0.4688, 0.4688, 0.5, 0.4688, 0.5, 0.5, 0.4688, 0.5, 0.4376, 0.4688, 0.4688, 0.4688, 0.4688, 0.5, 0.4376, 0.5, 0.4064, 0.4688, 0.4376, 0.4688, 0.4376, 0.5, 0.4064, 0.5, 0.3751, 0.4688, 0.4064, 0.4688, 0.4064, 0.5, 0.3751, 0.5, 0.3439, 0.4688, 0.3751, 0.4688, 0.3751, 0.5, 0.3439, 0.5, 0.3127, 0.4688, 0.3439, 0.4688, 0.3439, 0.5, 0.3127, 0.5, 0.2815, 0.4688, 0.3127, 0.4688, 0.3127, 0.5, 0.2815, 0.5, 0.2503, 0.4688, 0.2815, 0.4688, 0.2815, 0.5, 0.2503, 0.5, 0.2191, 0.4688, 0.2503, 0.4688, 0.2503, 0.5, 0.2191, 0.5, 0.1879, 0.4688, 0.2191, 0.4688, 0.2191, 0.5, 0.1879, 0.5, 0.1879, 0.5, 0.2191, 0.5, 0.2191, 0.5312, 0.1879, 0.5312, 0.2191, 0.5, 0.2503, 0.5, 0.2503, 0.5312, 0.2191, 0.5312, 0.2503, 0.5, 0.2815, 0.5, 0.2815, 0.5312, 0.2503, 0.5312, 0.2815, 0.5, 0.3127, 0.5, 0.3127, 0.5312, 0.2815, 0.5312, 0.3127, 0.5, 0.3439, 0.5, 0.3439, 0.5312, 0.3127, 0.5312, 0.3439, 0.5, 0.3751, 0.5, 0.3751, 0.5312, 0.3439, 0.5312, 0.3751, 0.5, 0.4064, 0.5, 0.4064, 0.5312, 0.3751, 0.5312, 0.4064, 0.5, 0.4376, 0.5, 0.4376, 0.5312, 0.4064, 0.5312, 0.4376, 0.5, 0.4688, 0.5, 0.4688, 0.5312, 0.4376, 0.5312, 0.4688, 0.5, 0.5, 0.5, 0.5, 0.5312, 0.4688, 0.5312, 0.5, 0.5, 0.5312, 0.5, 0.5312, 0.5312, 0.5, 0.5312, 0.5312, 0.5, 0.5624, 0.5, 0.5624, 0.5312, 0.5312, 0.5312, 0.5624, 0.5, 0.5936, 0.5, 0.5936, 0.5312, 0.5624, 0.5312, 0.5936, 0.5, 0.6249, 0.5, 0.6249, 0.5312, 0.5936, 0.5312, 0.6249, 0.5, 0.6561, 0.5, 0.6561, 0.5312, 0.6249, 0.5312, 0.6561, 0.5, 0.6873, 0.5, 0.6873, 0.5312, 0.6561, 0.5312, 0.6873, 0.5, 0.7185, 0.5, 0.7185, 0.5312, 0.6873, 0.5312, 0.7185, 0.5, 0.7497, 0.5, 0.7497, 0.5312, 0.7185, 0.5312, 0.7497, 0.5, 0.7809, 0.5, 0.7809, 0.5312, 0.7497, 0.5312, 0.7809, 0.5, 0.8121, 0.5, 0.8121, 0.5312, 0.7809, 0.5312, 0.7809, 0.5312, 0.8121, 0.5312, 0.8121, 0.5624, 0.7809, 0.5624, 0.7497, 0.5312, 0.7809, 0.5312, 0.7809, 0.5624, 0.7497, 0.5624, 0.7185, 0.5312, 0.7497, 0.5312, 0.7497, 0.5624, 0.7185, 0.5624, 0.6873, 0.5312, 0.7185, 0.5312, 0.7185, 0.5624, 0.6873, 0.5624, 0.6561, 0.5312, 0.6873, 0.5312, 0.6873, 0.5624, 0.6561, 0.5624, 0.6249, 0.5312, 0.6561, 0.5312, 0.6561, 0.5624, 0.6249, 0.5624, 0.5936, 0.5312, 0.6249, 0.5312, 0.6249, 0.5624, 0.5936, 0.5624, 0.5624, 0.5312, 0.5936, 0.5312, 0.5936, 0.5624, 0.5624, 0.5624, 0.5312, 0.5312, 0.5624, 0.5312, 0.5624, 0.5624, 0.5312, 0.5624, 0.5, 0.5312, 0.5312, 0.5312, 0.5312, 0.5624, 0.5, 0.5624, 0.4688, 0.5312, 0.5, 0.5312, 0.5, 0.5624, 0.4688, 0.5624, 0.4376, 0.5312, 0.4688, 0.5312, 0.4688, 0.5624, 0.4376, 0.5624, 0.4064, 0.5312, 0.4376, 0.5312, 0.4376, 0.5624, 0.4064, 0.5624, 0.3751, 0.5312, 0.4064, 0.5312, 0.4064, 0.5624, 0.3751, 0.5624, 0.3439, 0.5312, 0.3751, 0.5312, 0.3751, 0.5624, 0.3439, 0.5624, 0.3127, 0.5312, 0.3439, 0.5312, 0.3439, 0.5624, 0.3127, 0.5624, 0.2815, 0.5312, 0.3127, 0.5312, 0.3127, 0.5624, 0.2815, 0.5624, 0.2503, 0.5312, 0.2815, 0.5312, 0.2815, 0.5624, 0.2503, 0.5624, 0.2191, 0.5312, 0.2503, 0.5312, 0.2503, 0.5624, 0.2191, 0.5624, 0.1879, 0.5312, 0.2191, 0.5312, 0.2191, 0.5624, 0.1879, 0.5624, 0.1879, 0.5624, 0.2191, 0.5624, 0.2191, 0.5936, 0.1879, 0.5936, 0.2191, 0.5624, 0.2503, 0.5624, 0.2503, 0.5936, 0.2191, 0.5936, 0.2503, 0.5624, 0.2815, 0.5624, 0.2815, 0.5936, 0.2503, 0.5936, 0.2815, 0.5624, 0.3127, 0.5624, 0.3127, 0.5936, 0.2815, 0.5936, 0.3127, 0.5624, 0.3439, 0.5624, 0.3439, 0.5936, 0.3127, 0.5936, 0.3439, 0.5624, 0.3751, 0.5624, 0.3751, 0.5936, 0.3439, 0.5936, 0.3751, 0.5624, 0.4064, 0.5624, 0.4064, 0.5936, 0.3751, 0.5936, 0.4064, 0.5624, 0.4376, 0.5624, 0.4376, 0.5936, 0.4064, 0.5936, 0.4376, 0.5624, 0.4688, 0.5624, 0.4688, 0.5936, 0.4376, 0.5936, 0.4688, 0.5624, 0.5, 0.5624, 0.5, 0.5936, 0.4688, 0.5936, 0.5, 0.5624, 0.5312, 0.5624, 0.5312, 0.5936, 0.5, 0.5936, 0.5312, 0.5624, 0.5624, 0.5624, 0.5624, 0.5936, 0.5312, 0.5936, 0.5624, 0.5624, 0.5936, 0.5624, 0.5936, 0.5936, 0.5624, 0.5936, 0.5936, 0.5624, 0.6249, 0.5624, 0.6249, 0.5936, 0.5936, 0.5936, 0.6249, 0.5624, 0.6561, 0.5624, 0.6561, 0.5936, 0.6249, 0.5936, 0.6561, 0.5624, 0.6873, 0.5624, 0.6873, 0.5936, 0.6561, 0.5936, 0.6873, 0.5624, 0.7185, 0.5624, 0.7185, 0.5936, 0.6873, 0.5936, 0.7185, 0.5624, 0.7497, 0.5624, 0.7497, 0.5936, 0.7185, 0.5936, 0.7497, 0.5624, 0.7809, 0.5624, 0.7809, 0.5936, 0.7497, 0.5936, 0.7809, 0.5624, 0.8121, 0.5624, 0.8121, 0.5936, 0.7809, 0.5936, 0.7809, 0.5936, 0.8121, 0.5936, 0.8121, 0.6249, 0.7809, 0.6249, 0.7497, 0.5936, 0.7809, 0.5936, 0.7809, 0.6249, 0.7497, 0.6249, 0.7185, 0.5936, 0.7497, 0.5936, 0.7497, 0.6249, 0.7185, 0.6249, 0.6873, 0.5936, 0.7185, 0.5936, 0.7185, 0.6249, 0.6873, 0.6249, 0.6561, 0.5936, 0.6873, 0.5936, 0.6873, 0.6249, 0.6561, 0.6249, 0.6249, 0.5936, 0.6561, 0.5936, 0.6561, 0.6249, 0.6249, 0.6249, 0.5936, 0.5936, 0.6249, 0.5936, 0.6249, 0.6249, 0.5936, 0.6249, 0.5624, 0.5936, 0.5936, 0.5936, 0.5936, 0.6249, 0.5624, 0.6249, 0.5312, 0.5936, 0.5624, 0.5936, 0.5624, 0.6249, 0.5312, 0.6249, 0.5, 0.5936, 0.5312, 0.5936, 0.5312, 0.6249, 0.5, 0.6249, 0.4688, 0.5936, 0.5, 0.5936, 0.5, 0.6249, 0.4688, 0.6249, 0.4376, 0.5936, 0.4688, 0.5936, 0.4688, 0.6249, 0.4376, 0.6249, 0.4064, 0.5936, 0.4376, 0.5936, 0.4376, 0.6249, 0.4064, 0.6249, 0.3751, 0.5936, 0.4064, 0.5936, 0.4064, 0.6249, 0.3751, 0.6249, 0.3439, 0.5936, 0.3751, 0.5936, 0.3751, 0.6249, 0.3439, 0.6249, 0.3127, 0.5936, 0.3439, 0.5936, 0.3439, 0.6249, 0.3127, 0.6249, 0.2815, 0.5936, 0.3127, 0.5936, 0.3127, 0.6249, 0.2815, 0.6249, 0.2503, 0.5936, 0.2815, 0.5936, 0.2815, 0.6249, 0.2503, 0.6249, 0.2191, 0.5936, 0.2503, 0.5936, 0.2503, 0.6249, 0.2191, 0.6249, 0.1879, 0.5936, 0.2191, 0.5936, 0.2191, 0.6249, 0.1879, 0.6249, 0.1879, 0.6249, 0.2191, 0.6249, 0.2191, 0.6561, 0.1879, 0.6561, 0.2191, 0.6249, 0.2503, 0.6249, 0.2503, 0.6561, 0.2191, 0.6561, 0.2503, 0.6249, 0.2815, 0.6249, 0.2815, 0.6561, 0.2503, 0.6561, 0.2815, 0.6249, 0.3127, 0.6249, 0.3127, 0.6561, 0.2815, 0.6561, 0.3127, 0.6249, 0.3439, 0.6249, 0.3439, 0.6561, 0.3127, 0.6561, 0.3439, 0.6249, 0.3751, 0.6249, 0.3751, 0.6561, 0.3439, 0.6561, 0.3751, 0.6249, 0.4064, 0.6249, 0.4064, 0.6561, 0.3751, 0.6561, 0.4064, 0.6249, 0.4376, 0.6249, 0.4376, 0.6561, 0.4064, 0.6561, 0.4376, 0.6249, 0.4688, 0.6249, 0.4688, 0.6561, 0.4376, 0.6561, 0.4688, 0.6249, 0.5, 0.6249, 0.5, 0.6561, 0.4688, 0.6561, 0.5, 0.6249, 0.5312, 0.6249, 0.5312, 0.6561, 0.5, 0.6561, 0.5312, 0.6249, 0.5624, 0.6249, 0.5624, 0.6561, 0.5312, 0.6561, 0.5624, 0.6249, 0.5936, 0.6249, 0.5936, 0.6561, 0.5624, 0.6561, 0.5936, 0.6249, 0.6249, 0.6249, 0.6249, 0.6561, 0.5936, 0.6561, 0.6249, 0.6249, 0.6561, 0.6249, 0.6561, 0.6561, 0.6249, 0.6561, 0.6561, 0.6249, 0.6873, 0.6249, 0.6873, 0.6561, 0.6561, 0.6561, 0.6873, 0.6249, 0.7185, 0.6249, 0.7185, 0.6561, 0.6873, 0.6561, 0.7185, 0.6249, 0.7497, 0.6249, 0.7497, 0.6561, 0.7185, 0.6561, 0.7497, 0.6249, 0.7809, 0.6249, 0.7809, 0.6561, 0.7497, 0.6561, 0.7809, 0.6249, 0.8121, 0.6249, 0.8121, 0.6561, 0.7809, 0.6561, 0.7809, 0.6561, 0.8121, 0.6561, 0.8121, 0.6873, 0.7809, 0.6873, 0.7497, 0.6561, 0.7809, 0.6561, 0.7809, 0.6873, 0.7497, 0.6873, 0.7185, 0.6561, 0.7497, 0.6561, 0.7497, 0.6873, 0.7185, 0.6873, 0.6873, 0.6561, 0.7185, 0.6561, 0.7185, 0.6873, 0.6873, 0.6873, 0.6561, 0.6561, 0.6873, 0.6561, 0.6873, 0.6873, 0.6561, 0.6873, 0.6249, 0.6561, 0.6561, 0.6561, 0.6561, 0.6873, 0.6249, 0.6873, 0.5936, 0.6561, 0.6249, 0.6561, 0.6249, 0.6873, 0.5936, 0.6873, 0.5624, 0.6561, 0.5936, 0.6561, 0.5936, 0.6873, 0.5624, 0.6873, 0.5312, 0.6561, 0.5624, 0.6561, 0.5624, 0.6873, 0.5312, 0.6873, 0.5, 0.6561, 0.5312, 0.6561, 0.5312, 0.6873, 0.5, 0.6873, 0.4688, 0.6561, 0.5, 0.6561, 0.5, 0.6873, 0.4688, 0.6873, 0.4376, 0.6561, 0.4688, 0.6561, 0.4688, 0.6873, 0.4376, 0.6873, 0.4064, 0.6561, 0.4376, 0.6561, 0.4376, 0.6873, 0.4064, 0.6873, 0.3751, 0.6561, 0.4064, 0.6561, 0.4064, 0.6873, 0.3751, 0.6873, 0.3439, 0.6561, 0.3751, 0.6561, 0.3751, 0.6873, 0.3439, 0.6873, 0.3127, 0.6561, 0.3439, 0.6561, 0.3439, 0.6873, 0.3127, 0.6873, 0.2815, 0.6561, 0.3127, 0.6561, 0.3127, 0.6873, 0.2815, 0.6873, 0.2503, 0.6561, 0.2815, 0.6561, 0.2815, 0.6873, 0.2503, 0.6873, 0.2191, 0.6561, 0.2503, 0.6561, 0.2503, 0.6873, 0.2191, 0.6873, 0.1879, 0.6561, 0.2191, 0.6561, 0.2191, 0.6873, 0.1879, 0.6873, 0.1879, 0.6873, 0.2191, 0.6873, 0.2191, 0.7185, 0.1879, 0.7185, 0.2191, 0.6873, 0.2503, 0.6873, 0.2503, 0.7185, 0.2191, 0.7185, 0.2503, 0.6873, 0.2815, 0.6873, 0.2815, 0.7185, 0.2503, 0.7185, 0.2815, 0.6873, 0.3127, 0.6873, 0.3127, 0.7185, 0.2815, 0.7185, 0.3127, 0.6873, 0.3439, 0.6873, 0.3439, 0.7185, 0.3127, 0.7185, 0.3439, 0.6873, 0.3751, 0.6873, 0.3751, 0.7185, 0.3439, 0.7185, 0.3751, 0.6873, 0.4064, 0.6873, 0.4064, 0.7185, 0.3751, 0.7185, 0.4064, 0.6873, 0.4376, 0.6873, 0.4376, 0.7185, 0.4064, 0.7185, 0.4376, 0.6873, 0.4688, 0.6873, 0.4688, 0.7185, 0.4376, 0.7185, 0.4688, 0.6873, 0.5, 0.6873, 0.5, 0.7185, 0.4688, 0.7185, 0.5, 0.6873, 0.5312, 0.6873, 0.5312, 0.7185, 0.5, 0.7185, 0.5312, 0.6873, 0.5624, 0.6873, 0.5624, 0.7185, 0.5312, 0.7185, 0.5624, 0.6873, 0.5936, 0.6873, 0.5936, 0.7185, 0.5624, 0.7185, 0.5936, 0.6873, 0.6249, 0.6873, 0.6249, 0.7185, 0.5936, 0.7185, 0.6249, 0.6873, 0.6561, 0.6873, 0.6561, 0.7185, 0.6249, 0.7185, 0.6561, 0.6873, 0.6873, 0.6873, 0.6873, 0.7185, 0.6561, 0.7185, 0.6873, 0.6873, 0.7185, 0.6873, 0.7185, 0.7185, 0.6873, 0.7185, 0.7185, 0.6873, 0.7497, 0.6873, 0.7497, 0.7185, 0.7185, 0.7185, 0.7497, 0.6873, 0.7809, 0.6873, 0.7809, 0.7185, 0.7497, 0.7185, 0.7809, 0.6873, 0.8121, 0.6873, 0.8121, 0.7185, 0.7809, 0.7185, 0.7809, 0.7185, 0.8121, 0.7185, 0.8121, 0.7497, 0.7809, 0.7497, 0.7497, 0.7185, 0.7809, 0.7185, 0.7809, 0.7497, 0.7497, 0.7497, 0.7185, 0.7185, 0.7497, 0.7185, 0.7497, 0.7497, 0.7185, 0.7497, 0.6873, 0.7185, 0.7185, 0.7185, 0.7185, 0.7497, 0.6873, 0.7497, 0.6561, 0.7185, 0.6873, 0.7185, 0.6873, 0.7497, 0.6561, 0.7497, 0.6249, 0.7185, 0.6561, 0.7185, 0.6561, 0.7497, 0.6249, 0.7497, 0.5936, 0.7185, 0.6249, 0.7185, 0.6249, 0.7497, 0.5936, 0.7497, 0.5624, 0.7185, 0.5936, 0.7185, 0.5936, 0.7497, 0.5624, 0.7497, 0.5312, 0.7185, 0.5624, 0.7185, 0.5624, 0.7497, 0.5312, 0.7497, 0.5, 0.7185, 0.5312, 0.7185, 0.5312, 0.7497, 0.5, 0.7497, 0.4688, 0.7185, 0.5, 0.7185, 0.5, 0.7497, 0.4688, 0.7497, 0.4376, 0.7185, 0.4688, 0.7185, 0.4688, 0.7497, 0.4376, 0.7497, 0.4064, 0.7185, 0.4376, 0.7185, 0.4376, 0.7497, 0.4064, 0.7497, 0.3751, 0.7185, 0.4064, 0.7185, 0.4064, 0.7497, 0.3751, 0.7497, 0.3439, 0.7185, 0.3751, 0.7185, 0.3751, 0.7497, 0.3439, 0.7497, 0.3127, 0.7185, 0.3439, 0.7185, 0.3439, 0.7497, 0.3127, 0.7497, 0.2815, 0.7185, 0.3127, 0.7185, 0.3127, 0.7497, 0.2815, 0.7497, 0.2503, 0.7185, 0.2815, 0.7185, 0.2815, 0.7497, 0.2503, 0.7497, 0.2191, 0.7185, 0.2503, 0.7185, 0.2503, 0.7497, 0.2191, 0.7497, 0.1879, 0.7185, 0.2191, 0.7185, 0.2191, 0.7497, 0.1879, 0.7497, 0.1879, 0.7497, 0.2191, 0.7497, 0.2191, 0.7809, 0.1879, 0.7809, 0.2191, 0.7497, 0.2503, 0.7497, 0.2503, 0.7809, 0.2191, 0.7809, 0.2503, 0.7497, 0.2815, 0.7497, 0.2815, 0.7809, 0.2503, 0.7809, 0.2815, 0.7497, 0.3127, 0.7497, 0.3127, 0.7809, 0.2815, 0.7809, 0.3127, 0.7497, 0.3439, 0.7497, 0.3439, 0.7809, 0.3127, 0.7809, 0.3439, 0.7497, 0.3751, 0.7497, 0.3751, 0.7809, 0.3439, 0.7809, 0.3751, 0.7497, 0.4064, 0.7497, 0.4064, 0.7809, 0.3751, 0.7809, 0.4064, 0.7497, 0.4376, 0.7497, 0.4376, 0.7809, 0.4064, 0.7809, 0.4376, 0.7497, 0.4688, 0.7497, 0.4688, 0.7809, 0.4376, 0.7809, 0.4688, 0.7497, 0.5, 0.7497, 0.5, 0.7809, 0.4688, 0.7809, 0.5, 0.7497, 0.5312, 0.7497, 0.5312, 0.7809, 0.5, 0.7809, 0.5312, 0.7497, 0.5624, 0.7497, 0.5624, 0.7809, 0.5312, 0.7809, 0.5624, 0.7497, 0.5936, 0.7497, 0.5936, 0.7809, 0.5624, 0.7809, 0.5936, 0.7497, 0.6249, 0.7497, 0.6249, 0.7809, 0.5936, 0.7809, 0.6249, 0.7497, 0.6561, 0.7497, 0.6561, 0.7809, 0.6249, 0.7809, 0.6561, 0.7497, 0.6873, 0.7497, 0.6873, 0.7809, 0.6561, 0.7809, 0.6873, 0.7497, 0.7185, 0.7497, 0.7185, 0.7809, 0.6873, 0.7809, 0.7185, 0.7497, 0.7497, 0.7497, 0.7497, 0.7809, 0.7185, 0.7809, 0.7497, 0.7497, 0.7809, 0.7497, 0.7809, 0.7809, 0.7497, 0.7809, 0.7809, 0.7497, 0.8121, 0.7497, 0.8121, 0.7809, 0.7809, 0.7809, 0.7809, 0.7809, 0.8121, 0.7809, 0.8121, 0.8121, 0.7809, 0.8121, 0.7497, 0.7809, 0.7809, 0.7809, 0.7809, 0.8121, 0.7497, 0.8121, 0.7185, 0.7809, 0.7497, 0.7809, 0.7497, 0.8121, 0.7185, 0.8121, 0.6873, 0.7809, 0.7185, 0.7809, 0.7185, 0.8121, 0.6873, 0.8121, 0.6561, 0.7809, 0.6873, 0.7809, 0.6873, 0.8121, 0.6561, 0.8121, 0.6249, 0.7809, 0.6561, 0.7809, 0.6561, 0.8121, 0.6249, 0.8121, 0.5936, 0.7809, 0.6249, 0.7809, 0.6249, 0.8121, 0.5936, 0.8121, 0.5624, 0.7809, 0.5936, 0.7809, 0.5936, 0.8121, 0.5624, 0.8121, 0.5312, 0.7809, 0.5624, 0.7809, 0.5624, 0.8121, 0.5312, 0.8121, 0.5, 0.7809, 0.5312, 0.7809, 0.5312, 0.8121, 0.5, 0.8121, 0.4688, 0.7809, 0.5, 0.7809, 0.5, 0.8121, 0.4688, 0.8121, 0.4376, 0.7809, 0.4688, 0.7809, 0.4688, 0.8121, 0.4376, 0.8121, 0.4064, 0.7809, 0.4376, 0.7809, 0.4376, 0.8121, 0.4064, 0.8121, 0.3751, 0.7809, 0.4064, 0.7809, 0.4064, 0.8121, 0.3751, 0.8121, 0.3439, 0.7809, 0.3751, 0.7809, 0.3751, 0.8121, 0.3439, 0.8121, 0.3127, 0.7809, 0.3439, 0.7809, 0.3439, 0.8121, 0.3127, 0.8121, 0.2815, 0.7809, 0.3127, 0.7809, 0.3127, 0.8121, 0.2815, 0.8121, 0.2503, 0.7809, 0.2815, 0.7809, 0.2815, 0.8121, 0.2503, 0.8121, 0.2191, 0.7809, 0.2503, 0.7809, 0.2503, 0.8121, 0.2191, 0.8121, 0.1879, 0.7809, 0.2191, 0.7809, 0.2191, 0.8121, 0.1879, 0.8121])
me_grid_001.use_remesh_preserve_volume = False
me_grid_001.use_remesh_preserve_attributes = False
me_grid_001.use_mirror_vertex_groups = False
me_grid_001.update()

# ---- objects
ob_grid = bpy.data.objects.new('Grid', me_grid_001)
ob_lamp = bpy.data.objects.new('Lamp', light_lamp)
ob_camera = bpy.data.objects.new('Camera', cam_camera)

# ---- transforms, parenting, visibility, modifiers, constraints
ob_grid.location = (0.0, 0.0, 0.0)
ob_grid.lineart.crease_threshold = 0.0
ob_lamp.location = (4.076, 1.005, 5.904)
ob_lamp.rotation_euler = (0.6503, 0.05522, 1.866)
ob_lamp.lock_rotations_4d = False
ob_lamp.empty_display_type = 'ARROWS'
ob_lamp.color = (0.0, 0.0, 0.0, 0.0)
ob_lamp.lineart.crease_threshold = 0.0
ob_camera.location = (7.481, -6.508, 5.344)
ob_camera.rotation_euler = (1.109, 0.01082, 0.8149)
ob_camera.lock_rotations_4d = False
ob_camera.empty_display_type = 'ARROWS'
ob_camera.color = (0.0, 0.0, 0.0, 0.0)
ob_camera.display_type = 'WIRE'
ob_camera.lineart.crease_threshold = 0.0

# ---- collection membership
col_collection_1.objects.link(ob_grid)
col_collection_1.objects.link(ob_lamp)
col_collection_1.objects.link(ob_camera)

# ---- scene / render settings (as saved in the file)
scene.camera = ob_camera
scene.frame_start = 1; scene.frame_end = 250; scene.frame_set(0)
scene.render.engine = 'BLENDER_EEVEE_NEXT'
scene.render.image_settings.color_mode = 'RGB'
scene.render.image_settings.compression = 90
scene.render.resolution_percentage = 50
scene.render.dither_intensity = 0.0
scene.render.bake_margin = 2
scene.render.bake_bias = 0.0
scene.cycles.use_denoising = False
scene.cycles.samples = 10
scene.cycles.sampling_pattern = 'TABULATED_SOBOL'
scene.cycles.light_sampling_threshold = 0.0
scene.cycles.use_adaptive_sampling = False
scene.cycles.use_light_tree = False
scene.cycles.blur_glossy = 0.0
scene.cycles.volume_bounces = 1
scene.cycles.pixel_filter_type = 'GAUSSIAN'
scene.cycles.sample_clamp_indirect = 0.0
scene.view_settings.view_transform = 'Standard'
bpy.context.view_layer.update()
